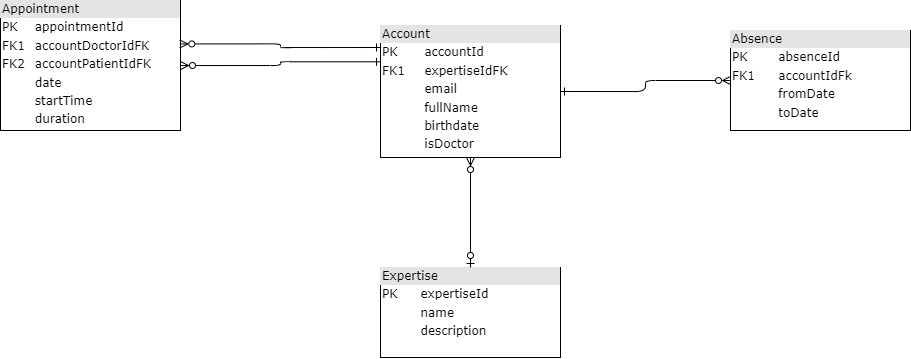

The diagram above was exported from draw.io. Its source (the exported page's mxGraphModel, read from the mxfile embedded in the PNG):
<mxGraphModel dx="989" dy="681" grid="1" gridSize="10" guides="1" tooltips="1" connect="1" arrows="1" fold="1" page="1" pageScale="1" pageWidth="1100" pageHeight="850" background="none" math="0" shadow="0">
  <root>
    <mxCell id="0" />
    <mxCell id="1" parent="0" />
    <mxCell id="2ed32ef02a7f4228-12" value="&lt;div style=&quot;box-sizing: border-box ; width: 100% ; background: #e4e4e4 ; padding: 2px&quot;&gt;Account&lt;/div&gt;&lt;table style=&quot;width: 100% ; font-size: 1em&quot; cellpadding=&quot;2&quot; cellspacing=&quot;0&quot;&gt;&lt;tbody&gt;&lt;tr&gt;&lt;td&gt;PK&lt;/td&gt;&lt;td&gt;accountId&lt;/td&gt;&lt;/tr&gt;&lt;tr&gt;&lt;td&gt;FK1&lt;/td&gt;&lt;td&gt;expertiseIdFK&lt;/td&gt;&lt;/tr&gt;&lt;tr&gt;&lt;td&gt;&lt;br&gt;&lt;/td&gt;&lt;td&gt;email&lt;br&gt;&lt;/td&gt;&lt;/tr&gt;&lt;tr&gt;&lt;td&gt;&lt;br&gt;&lt;/td&gt;&lt;td&gt;fullName&lt;/td&gt;&lt;/tr&gt;&lt;tr&gt;&lt;td&gt;&lt;br&gt;&lt;/td&gt;&lt;td&gt;birthdate&lt;/td&gt;&lt;/tr&gt;&lt;tr&gt;&lt;td&gt;&lt;br&gt;&lt;/td&gt;&lt;td&gt;isDoctor&lt;/td&gt;&lt;/tr&gt;&lt;/tbody&gt;&lt;/table&gt;" style="verticalAlign=top;align=left;overflow=fill;html=1;rounded=0;shadow=0;comic=0;labelBackgroundColor=none;strokeWidth=1;fontFamily=Verdana;fontSize=12" parent="1" vertex="1">
      <mxGeometry x="460" y="118" width="180" height="132" as="geometry" />
    </mxCell>
    <mxCell id="6FU0VDSoakW_USSJcKic-3" value="&lt;div style=&quot;box-sizing: border-box ; width: 100% ; background: #e4e4e4 ; padding: 2px&quot;&gt;Absence&lt;/div&gt;&lt;table style=&quot;width: 100% ; font-size: 1em&quot; cellpadding=&quot;2&quot; cellspacing=&quot;0&quot;&gt;&lt;tbody&gt;&lt;tr&gt;&lt;td&gt;PK&lt;/td&gt;&lt;td&gt;absenceId&lt;/td&gt;&lt;/tr&gt;&lt;tr&gt;&lt;td&gt;FK1&lt;/td&gt;&lt;td&gt;accountIdFk&lt;br&gt;&lt;/td&gt;&lt;/tr&gt;&lt;tr&gt;&lt;td&gt;&lt;br&gt;&lt;/td&gt;&lt;td&gt;fromDate&lt;/td&gt;&lt;/tr&gt;&lt;tr&gt;&lt;td&gt;&lt;br&gt;&lt;/td&gt;&lt;td&gt;toDate&lt;/td&gt;&lt;/tr&gt;&lt;/tbody&gt;&lt;/table&gt;" style="verticalAlign=top;align=left;overflow=fill;html=1;rounded=0;shadow=0;comic=0;labelBackgroundColor=none;strokeWidth=1;fontFamily=Verdana;fontSize=12" vertex="1" parent="1">
      <mxGeometry x="810" y="123" width="180" height="100" as="geometry" />
    </mxCell>
    <mxCell id="6FU0VDSoakW_USSJcKic-6" style="edgeStyle=orthogonalEdgeStyle;html=1;entryX=0;entryY=0.5;labelBackgroundColor=none;startArrow=ERone;endArrow=ERzeroToMany;fontFamily=Verdana;fontSize=12;align=left;exitX=1;exitY=0.5;exitDx=0;exitDy=0;entryDx=0;entryDy=0;startFill=0;endFill=0;" edge="1" parent="1" source="2ed32ef02a7f4228-12" target="6FU0VDSoakW_USSJcKic-3">
      <mxGeometry relative="1" as="geometry">
        <mxPoint x="490" y="323" as="sourcePoint" />
        <mxPoint x="490" y="393" as="targetPoint" />
      </mxGeometry>
    </mxCell>
    <mxCell id="6FU0VDSoakW_USSJcKic-7" value="&lt;div style=&quot;box-sizing: border-box ; width: 100% ; background: #e4e4e4 ; padding: 2px&quot;&gt;Appointment&lt;/div&gt;&lt;table style=&quot;width: 100% ; font-size: 1em&quot; cellpadding=&quot;2&quot; cellspacing=&quot;0&quot;&gt;&lt;tbody&gt;&lt;tr&gt;&lt;td&gt;PK&lt;/td&gt;&lt;td&gt;appointmentId&lt;/td&gt;&lt;/tr&gt;&lt;tr&gt;&lt;td&gt;FK1&lt;/td&gt;&lt;td&gt;accountDoctorIdFK&lt;/td&gt;&lt;/tr&gt;&lt;tr&gt;&lt;td&gt;FK2&lt;/td&gt;&lt;td&gt;accountPatientIdFK&lt;/td&gt;&lt;/tr&gt;&lt;tr&gt;&lt;td&gt;&lt;br&gt;&lt;/td&gt;&lt;td&gt;date&lt;/td&gt;&lt;/tr&gt;&lt;tr&gt;&lt;td&gt;&lt;br&gt;&lt;/td&gt;&lt;td&gt;startTime&lt;/td&gt;&lt;/tr&gt;&lt;tr&gt;&lt;td&gt;&lt;br&gt;&lt;/td&gt;&lt;td&gt;duration&lt;/td&gt;&lt;/tr&gt;&lt;/tbody&gt;&lt;/table&gt;" style="verticalAlign=top;align=left;overflow=fill;html=1;rounded=0;shadow=0;comic=0;labelBackgroundColor=none;strokeWidth=1;fontFamily=Verdana;fontSize=12" vertex="1" parent="1">
      <mxGeometry x="80" y="93" width="180" height="130" as="geometry" />
    </mxCell>
    <mxCell id="6FU0VDSoakW_USSJcKic-8" style="edgeStyle=orthogonalEdgeStyle;html=1;labelBackgroundColor=none;startArrow=ERzeroToMany;endArrow=ERone;fontFamily=Verdana;fontSize=12;align=left;exitX=0.996;exitY=0.334;exitDx=0;exitDy=0;startFill=0;endFill=0;exitPerimeter=0;" edge="1" parent="1" source="6FU0VDSoakW_USSJcKic-7">
      <mxGeometry relative="1" as="geometry">
        <mxPoint x="280" y="148" as="sourcePoint" />
        <mxPoint x="460" y="140" as="targetPoint" />
      </mxGeometry>
    </mxCell>
    <mxCell id="6FU0VDSoakW_USSJcKic-9" style="edgeStyle=orthogonalEdgeStyle;html=1;labelBackgroundColor=none;startArrow=ERzeroToMany;endArrow=ERone;fontFamily=Verdana;fontSize=12;align=left;exitX=1;exitY=0.5;exitDx=0;exitDy=0;startFill=0;endFill=0;entryX=0;entryY=0.275;entryDx=0;entryDy=0;entryPerimeter=0;" edge="1" parent="1" source="6FU0VDSoakW_USSJcKic-7" target="2ed32ef02a7f4228-12">
      <mxGeometry relative="1" as="geometry">
        <mxPoint x="270" y="152.5" as="sourcePoint" />
        <mxPoint x="430" y="170" as="targetPoint" />
      </mxGeometry>
    </mxCell>
    <mxCell id="6FU0VDSoakW_USSJcKic-10" value="&lt;div style=&quot;box-sizing: border-box ; width: 100% ; background: #e4e4e4 ; padding: 2px&quot;&gt;Expertise&lt;/div&gt;&lt;table style=&quot;width: 100% ; font-size: 1em&quot; cellpadding=&quot;2&quot; cellspacing=&quot;0&quot;&gt;&lt;tbody&gt;&lt;tr&gt;&lt;td&gt;PK&lt;/td&gt;&lt;td&gt;expertiseId&lt;/td&gt;&lt;/tr&gt;&lt;tr&gt;&lt;td&gt;&lt;br&gt;&lt;/td&gt;&lt;td&gt;name&lt;/td&gt;&lt;/tr&gt;&lt;tr&gt;&lt;td&gt;&lt;br&gt;&lt;/td&gt;&lt;td&gt;description&lt;/td&gt;&lt;/tr&gt;&lt;/tbody&gt;&lt;/table&gt;" style="verticalAlign=top;align=left;overflow=fill;html=1;rounded=0;shadow=0;comic=0;labelBackgroundColor=none;strokeWidth=1;fontFamily=Verdana;fontSize=12" vertex="1" parent="1">
      <mxGeometry x="460" y="360" width="180" height="90" as="geometry" />
    </mxCell>
    <mxCell id="6FU0VDSoakW_USSJcKic-11" style="edgeStyle=orthogonalEdgeStyle;html=1;entryX=0.5;entryY=0;labelBackgroundColor=none;startArrow=ERzeroToMany;endArrow=ERzeroToOne;fontFamily=Verdana;fontSize=12;align=left;exitX=0.5;exitY=1;exitDx=0;exitDy=0;entryDx=0;entryDy=0;startFill=0;endFill=0;" edge="1" parent="1" source="2ed32ef02a7f4228-12" target="6FU0VDSoakW_USSJcKic-10">
      <mxGeometry relative="1" as="geometry">
        <mxPoint x="649.9999999999998" y="183" as="sourcePoint" />
        <mxPoint x="819.9999999999998" y="183" as="targetPoint" />
      </mxGeometry>
    </mxCell>
  </root>
</mxGraphModel>